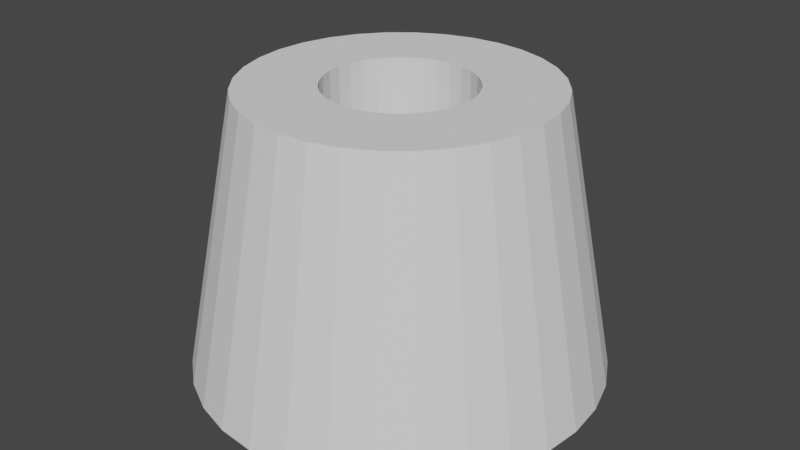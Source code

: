 # Source: Board_Screw_Spacer.blend  (saved by Blender 2.83.18; exported with 4.5.12 LTS)
import bpy
from mathutils import Matrix  # noqa: F401  (used for matrix-valued properties, if any)

bpy.ops.wm.read_factory_settings(use_empty=True)
scene = bpy.context.scene
scene.name = 'Scene'

# ---- collections
col_collection = bpy.data.collections.new('Collection'); scene.collection.children.link(col_collection)

# ---- world
world_world = bpy.data.worlds.new('World'); scene.world = world_world
world_world.use_nodes = True; world_world.node_tree.nodes.clear()
_N = world_world.node_tree.nodes; _L = world_world.node_tree.links
n0 = _N.new('ShaderNodeOutputWorld'); n0.name = 'World Output'; n0.location = (300, 300)
n1 = _N.new('ShaderNodeBackground'); n1.name = 'Background'; n1.location = (10, 300)
n1.inputs[0].default_value = (0.05088, 0.05088, 0.05088, 1.0)
_L.new(n1.outputs[0], n0.inputs[0])
n0.is_active_output = True
world_world.color = (0.05088, 0.05088, 0.05088)
world_world.use_sun_shadow = False
world_world.sun_shadow_jitter_overblur = 0.0

# ---- meshes
me_cylinder = bpy.data.meshes.new('Cylinder')
me_cylinder.from_pydata([(0.0, 1.7, -3.275), (0.0, 1.7, 3.275), (0.3317, 1.667, 3.275), (0.6506, 1.571, -3.275), (0.6506, 1.571, 3.275), (0.9445, 1.413, 3.275), (1.202, 1.202, -3.275), (1.202, 1.202, 3.275), (1.413, 0.9445, 3.275), (1.571, 0.6506, -3.275), (1.571, 0.6506, 3.275), (1.667, 0.3317, -3.275), (1.667, 0.3317, 3.275), (1.7, 1.283e-07, -3.275), (1.7, 1.283e-07, 3.275), (1.667, -0.3317, -3.275), (1.667, -0.3317, 3.275), (1.571, -0.6506, -3.275), (1.571, -0.6506, 3.275), (1.413, -0.9445, -3.275), (1.413, -0.9445, 3.275), (1.202, -1.202, 3.275), (0.9445, -1.413, 3.275), (0.6506, -1.571, -3.275), (0.6506, -1.571, 3.275), (0.3317, -1.667, 3.275), (-5.539e-07, -1.7, -3.275), (-5.539e-07, -1.7, 3.275), (-0.3317, -1.667, -3.275), (-0.3317, -1.667, 3.275), (-0.6506, -1.571, -3.275), (-0.6506, -1.571, 3.275), (-0.9445, -1.413, -3.275), (-0.9445, -1.413, 3.275), (-1.202, -1.202, 3.275), (-1.413, -0.9445, -3.275), (-1.413, -0.9445, 3.275), (-1.571, -0.6506, 3.275), (-1.667, -0.3317, 3.275), (-1.7, 1.642e-06, 3.275), (-1.667, 0.3317, -3.275), (-1.667, 0.3317, 3.275), (-1.571, 0.6506, -3.275), (-1.571, 0.6506, 3.275), (-1.413, 0.9445, -3.275), (-1.413, 0.9445, 3.275), (-1.202, 1.202, 3.275), (-0.9445, 1.413, -3.275), (-0.9445, 1.413, 3.275), (-0.6506, 1.571, 3.275), (-0.3317, 1.667, -3.275), (-0.3317, 1.667, 3.275), (-3.551e-07, 4.781, -3.275), (0.9328, 4.689, -3.275), (0.6865, 3.451, 3.275), (-1.804e-07, 3.519, 3.275), (1.83, 4.417, -3.275), (1.347, 3.251, 3.275), (2.656, 3.975, -3.275), (1.955, 2.926, 3.275), (3.381, 3.381, -3.275), (2.488, 2.488, 3.275), (3.975, 2.656, -3.275), (2.926, 1.955, 3.275), (4.417, 1.83, -3.275), (3.251, 1.347, 3.275), (4.689, 0.9328, -3.275), (3.451, 0.6865, 3.275), (4.781, -5.499e-07, -3.275), (3.519, -2.878e-07, 3.275), (4.689, -0.9328, -3.275), (3.451, -0.6865, 3.275), (4.417, -1.83, -3.275), (3.251, -1.347, 3.275), (3.975, -2.656, -3.275), (2.926, -1.955, 3.275), (3.381, -3.381, -3.275), (2.488, -2.488, 3.275), (2.656, -3.975, -3.275), (1.955, -2.926, 3.275), (1.83, -4.417, -3.275), (1.347, -3.251, 3.275), (0.9328, -4.689, -3.275), (0.6865, -3.451, 3.275), (-1.913e-06, -4.781, -3.275), (-1.327e-06, -3.519, 3.275), (-0.9328, -4.689, -3.275), (-0.6865, -3.451, 3.275), (-1.83, -4.417, -3.275), (-1.347, -3.251, 3.275), (-2.656, -3.975, -3.275), (-1.955, -2.926, 3.275), (-3.381, -3.381, -3.275), (-2.488, -2.488, 3.275), (-3.975, -2.656, -3.275), (-2.926, -1.955, 3.275), (-4.417, -1.83, -3.275), (-3.251, -1.347, 3.275), (-4.689, -0.9328, -3.275), (-3.451, -0.6865, 3.275), (-4.781, 3.706e-06, -3.275), (-3.519, 2.845e-06, 3.275), (-4.689, 0.9328, -3.275), (-3.451, 0.6865, 3.275), (-4.417, 1.83, -3.275), (-3.251, 1.347, 3.275), (-3.975, 2.656, -3.275), (-2.926, 1.955, 3.275), (-3.381, 3.381, -3.275), (-2.488, 2.488, 3.275), (-2.656, 3.975, -3.275), (-1.955, 2.926, 3.275), (-1.83, 4.417, -3.275), (-1.347, 3.251, 3.275), (-0.9328, 4.689, -3.275), (-0.6865, 3.451, 3.275), (0.3317, 1.667, -3.275), (0.9445, 1.413, -3.275), (1.413, 0.9445, -3.275), (1.202, -1.202, -3.275), (0.9445, -1.413, -3.275), (0.3317, -1.667, -3.275), (-1.202, -1.202, -3.275), (-1.571, -0.6506, -3.275), (-1.667, -0.3317, -3.275), (-1.7, 1.642e-06, -3.275), (-1.202, 1.202, -3.275), (-0.6506, 1.571, -3.275)], [], [(33, 34, 93, 91), (47, 126, 108, 110), (18, 20, 75, 73), (122, 32, 90, 92), (2, 4, 57, 54), (19, 17, 72, 74), (45, 46, 109, 107), (3, 116, 53, 56), (31, 33, 91, 89), (126, 44, 106, 108), (16, 18, 73, 71), (32, 30, 88, 90), (17, 15, 70, 72), (43, 45, 107, 105), (1, 2, 54, 55), (29, 31, 89, 87), (44, 42, 104, 106), (116, 0, 52, 53), (14, 16, 71, 69), (30, 28, 86, 88), (15, 13, 68, 70), (41, 43, 105, 103), (27, 29, 87, 85), (42, 40, 102, 104), (12, 14, 69, 67), (28, 26, 84, 86), (13, 11, 66, 68), (39, 41, 103, 101), (25, 27, 85, 83), (40, 125, 100, 102), (12, 10, 9, 11), (10, 12, 67, 65), (26, 121, 82, 84), (52, 55, 54, 53), (53, 54, 57, 56), (56, 57, 59, 58), (58, 59, 61, 60), (60, 61, 63, 62), (62, 63, 65, 64), (64, 65, 67, 66), (66, 67, 69, 68), (68, 69, 71, 70), (70, 71, 73, 72), (72, 73, 75, 74), (74, 75, 77, 76), (76, 77, 79, 78), (78, 79, 81, 80), (80, 81, 83, 82), (82, 83, 85, 84), (84, 85, 87, 86), (86, 87, 89, 88), (88, 89, 91, 90), (90, 91, 93, 92), (92, 93, 95, 94), (94, 95, 97, 96), (96, 97, 99, 98), (98, 99, 101, 100), (100, 101, 103, 102), (102, 103, 105, 104), (104, 105, 107, 106), (106, 107, 109, 108), (108, 109, 111, 110), (110, 111, 113, 112), (112, 113, 115, 114), (114, 115, 55, 52), (117, 3, 56, 58), (46, 48, 111, 109), (119, 19, 74, 76), (4, 5, 59, 57), (35, 122, 92, 94), (20, 21, 77, 75), (127, 47, 110, 112), (34, 36, 95, 93), (6, 117, 58, 60), (48, 49, 113, 111), (120, 119, 76, 78), (5, 7, 61, 59), (123, 35, 94, 96), (21, 22, 79, 77), (50, 127, 112, 114), (36, 37, 97, 95), (118, 6, 60, 62), (49, 51, 115, 113), (23, 120, 78, 80), (7, 8, 63, 61), (124, 123, 96, 98), (22, 24, 81, 79), (0, 50, 114, 52), (37, 38, 99, 97), (9, 118, 62, 64), (51, 1, 55, 115), (121, 23, 80, 82), (8, 10, 65, 63), (125, 124, 98, 100), (24, 25, 83, 81), (38, 39, 101, 99), (11, 9, 64, 66), (27, 25, 121, 26), (41, 39, 125, 40), (5, 4, 3, 117), (21, 20, 19, 119), (36, 34, 122, 35), (49, 48, 47, 127), (14, 12, 11, 13), (29, 27, 26, 28), (43, 41, 40, 42), (7, 5, 117, 6), (22, 21, 119, 120), (37, 36, 35, 123), (51, 49, 127, 50), (16, 14, 13, 15), (31, 29, 28, 30), (45, 43, 42, 44), (8, 7, 6, 118), (24, 22, 120, 23), (38, 37, 123, 124), (2, 1, 0, 116), (1, 51, 50, 0), (18, 16, 15, 17), (33, 31, 30, 32), (46, 45, 44, 126), (10, 8, 118, 9), (25, 24, 23, 121), (39, 38, 124, 125), (4, 2, 116, 3), (20, 18, 17, 19), (34, 33, 32, 122), (48, 46, 126, 47)])
_uv = me_cylinder.uv_layers.new(name='UVMap')
_uv.uv.foreach_set('vector', [0.1167, 0.05045, 0.08029, 0.08029, 0.08029, 0.08029, 0.1167, 0.05045, 0.6167, 0.4496, 0.5803, 0.4197, 0.5803, 0.4197, 0.6167, 0.4496, 0.4717, 0.1582, 0.4496, 0.1167, 0.4496, 0.1167, 0.4717, 0.1582, 0.5803, 0.08029, 0.6167, 0.05045, 0.6167, 0.05045, 0.5803, 0.08029, 0.2968, 0.4854, 0.3418, 0.4717, 0.3418, 0.4717, 0.2968, 0.4854, 0.9496, 0.1167, 0.9717, 0.1582, 0.9717, 0.1582, 0.9496, 0.1167, 0.05045, 0.3833, 0.08029, 0.4197, 0.08029, 0.4197, 0.05045, 0.3833, 0.8418, 0.4717, 0.7968, 0.4854, 0.7968, 0.4854, 0.8418, 0.4717, 0.1582, 0.02827, 0.1167, 0.05045, 0.1167, 0.05045, 0.1582, 0.02827, 0.5803, 0.4197, 0.5504, 0.3833, 0.5504, 0.3833, 0.5803, 0.4197, 0.4854, 0.2032, 0.4717, 0.1582, 0.4717, 0.1582, 0.4854, 0.2032, 0.6167, 0.05045, 0.6582, 0.02827, 0.6582, 0.02827, 0.6167, 0.05045, 0.9717, 0.1582, 0.9854, 0.2032, 0.9854, 0.2032, 0.9717, 0.1582, 0.02827, 0.3418, 0.05045, 0.3833, 0.05045, 0.3833, 0.02827, 0.3418, 0.25, 0.49, 0.2968, 0.4854, 0.2968, 0.4854, 0.25, 0.49, 0.2032, 0.01461, 0.1582, 0.02827, 0.1582, 0.02827, 0.2032, 0.01461, 0.5504, 0.3833, 0.5283, 0.3418, 0.5283, 0.3418, 0.5504, 0.3833, 0.7968, 0.4854, 0.75, 0.49, 0.75, 0.49, 0.7968, 0.4854, 0.49, 0.25, 0.4854, 0.2032, 0.4854, 0.2032, 0.49, 0.25, 0.6582, 0.02827, 0.7032, 0.01461, 0.7032, 0.01461, 0.6582, 0.02827, 0.9854, 0.2032, 0.99, 0.25, 0.99, 0.25, 0.9854, 0.2032, 0.01461, 0.2968, 0.02827, 0.3418, 0.02827, 0.3418, 0.01461, 0.2968, 0.25, 0.01, 0.2032, 0.01461, 0.2032, 0.01461, 0.25, 0.01, 0.5283, 0.3418, 0.5146, 0.2968, 0.5146, 0.2968, 0.5283, 0.3418, 0.4854, 0.2968, 0.49, 0.25, 0.49, 0.25, 0.4854, 0.2968, 0.7032, 0.01461, 0.75, 0.01, 0.75, 0.01, 0.7032, 0.01461, 0.99, 0.25, 0.9854, 0.2968, 0.9854, 0.2968, 0.99, 0.25, 0.01, 0.25, 0.01461, 0.2968, 0.01461, 0.2968, 0.01, 0.25, 0.2968, 0.01461, 0.25, 0.01, 0.25, 0.01, 0.2968, 0.01461, 0.5146, 0.2968, 0.51, 0.25, 0.51, 0.25, 0.5146, 0.2968, 0.4854, 0.2968, 0.4717, 0.3418, 0.4717, 0.3418, 0.4854, 0.2968, 0.4717, 0.3418, 0.4854, 0.2968, 0.4854, 0.2968, 0.4717, 0.3418, 0.75, 0.01, 0.7968, 0.01461, 0.7968, 0.01461, 0.75, 0.01, 1.0, 0.5, 1.0, 1.0, 0.9688, 1.0, 0.9688, 0.5, 0.9688, 0.5, 0.9688, 1.0, 0.9375, 1.0, 0.9375, 0.5, 0.9375, 0.5, 0.9375, 1.0, 0.9062, 1.0, 0.9062, 0.5, 0.9062, 0.5, 0.9062, 1.0, 0.875, 1.0, 0.875, 0.5, 0.875, 0.5, 0.875, 1.0, 0.8438, 1.0, 0.8438, 0.5, 0.8438, 0.5, 0.8438, 1.0, 0.8125, 1.0, 0.8125, 0.5, 0.8125, 0.5, 0.8125, 1.0, 0.7812, 1.0, 0.7812, 0.5, 0.7812, 0.5, 0.7812, 1.0, 0.75, 1.0, 0.75, 0.5, 0.75, 0.5, 0.75, 1.0, 0.7188, 1.0, 0.7188, 0.5, 0.7188, 0.5, 0.7188, 1.0, 0.6875, 1.0, 0.6875, 0.5, 0.6875, 0.5, 0.6875, 1.0, 0.6562, 1.0, 0.6562, 0.5, 0.6562, 0.5, 0.6562, 1.0, 0.625, 1.0, 0.625, 0.5, 0.625, 0.5, 0.625, 1.0, 0.5938, 1.0, 0.5938, 0.5, 0.5938, 0.5, 0.5938, 1.0, 0.5625, 1.0, 0.5625, 0.5, 0.5625, 0.5, 0.5625, 1.0, 0.5312, 1.0, 0.5312, 0.5, 0.5312, 0.5, 0.5312, 1.0, 0.5, 1.0, 0.5, 0.5, 0.5, 0.5, 0.5, 1.0, 0.4688, 1.0, 0.4688, 0.5, 0.4688, 0.5, 0.4688, 1.0, 0.4375, 1.0, 0.4375, 0.5, 0.4375, 0.5, 0.4375, 1.0, 0.4062, 1.0, 0.4062, 0.5, 0.4062, 0.5, 0.4062, 1.0, 0.375, 1.0, 0.375, 0.5, 0.375, 0.5, 0.375, 1.0, 0.3438, 1.0, 0.3438, 0.5, 0.3438, 0.5, 0.3438, 1.0, 0.3125, 1.0, 0.3125, 0.5, 0.3125, 0.5, 0.3125, 1.0, 0.2812, 1.0, 0.2812, 0.5, 0.2812, 0.5, 0.2812, 1.0, 0.25, 1.0, 0.25, 0.5, 0.25, 0.5, 0.25, 1.0, 0.2188, 1.0, 0.2188, 0.5, 0.2188, 0.5, 0.2188, 1.0, 0.1875, 1.0, 0.1875, 0.5, 0.1875, 0.5, 0.1875, 1.0, 0.1562, 1.0, 0.1562, 0.5, 0.1562, 0.5, 0.1562, 1.0, 0.125, 1.0, 0.125, 0.5, 0.125, 0.5, 0.125, 1.0, 0.09375, 1.0, 0.09375, 0.5, 0.09375, 0.5, 0.09375, 1.0, 0.0625, 1.0, 0.0625, 0.5, 0.0625, 0.5, 0.0625, 1.0, 0.03125, 1.0, 0.03125, 0.5, 0.03125, 0.5, 0.03125, 1.0, 0.0, 1.0, 0.0, 0.5, 0.8833, 0.4496, 0.8418, 0.4717, 0.8418, 0.4717, 0.8833, 0.4496, 0.08029, 0.4197, 0.1167, 0.4496, 0.1167, 0.4496, 0.08029, 0.4197, 0.9197, 0.08029, 0.9496, 0.1167, 0.9496, 0.1167, 0.9197, 0.08029, 0.3418, 0.4717, 0.3833, 0.4496, 0.3833, 0.4496, 0.3418, 0.4717, 0.5504, 0.1167, 0.5803, 0.08029, 0.5803, 0.08029, 0.5504, 0.1167, 0.4496, 0.1167, 0.4197, 0.08029, 0.4197, 0.08029, 0.4496, 0.1167, 0.6582, 0.4717, 0.6167, 0.4496, 0.6167, 0.4496, 0.6582, 0.4717, 0.08029, 0.08029, 0.05045, 0.1167, 0.05045, 0.1167, 0.08029, 0.08029, 0.9197, 0.4197, 0.8833, 0.4496, 0.8833, 0.4496, 0.9197, 0.4197, 0.1167, 0.4496, 0.1582, 0.4717, 0.1582, 0.4717, 0.1167, 0.4496, 0.8833, 0.05045, 0.9197, 0.08029, 0.9197, 0.08029, 0.8833, 0.05045, 0.3833, 0.4496, 0.4197, 0.4197, 0.4197, 0.4197, 0.3833, 0.4496, 0.5283, 0.1582, 0.5504, 0.1167, 0.5504, 0.1167, 0.5283, 0.1582, 0.4197, 0.08029, 0.3833, 0.05045, 0.3833, 0.05045, 0.4197, 0.08029, 0.7032, 0.4854, 0.6582, 0.4717, 0.6582, 0.4717, 0.7032, 0.4854, 0.05045, 0.1167, 0.02827, 0.1582, 0.02827, 0.1582, 0.05045, 0.1167, 0.9496, 0.3833, 0.9197, 0.4197, 0.9197, 0.4197, 0.9496, 0.3833, 0.1582, 0.4717, 0.2032, 0.4854, 0.2032, 0.4854, 0.1582, 0.4717, 0.8418, 0.02827, 0.8833, 0.05045, 0.8833, 0.05045, 0.8418, 0.02827, 0.4197, 0.4197, 0.4496, 0.3833, 0.4496, 0.3833, 0.4197, 0.4197, 0.5146, 0.2032, 0.5283, 0.1582, 0.5283, 0.1582, 0.5146, 0.2032, 0.3833, 0.05045, 0.3418, 0.02827, 0.3418, 0.02827, 0.3833, 0.05045, 0.75, 0.49, 0.7032, 0.4854, 0.7032, 0.4854, 0.75, 0.49, 0.02827, 0.1582, 0.01461, 0.2032, 0.01461, 0.2032, 0.02827, 0.1582, 0.9717, 0.3418, 0.9496, 0.3833, 0.9496, 0.3833, 0.9717, 0.3418, 0.2032, 0.4854, 0.25, 0.49, 0.25, 0.49, 0.2032, 0.4854, 0.7968, 0.01461, 0.8418, 0.02827, 0.8418, 0.02827, 0.7968, 0.01461, 0.4496, 0.3833, 0.4717, 0.3418, 0.4717, 0.3418, 0.4496, 0.3833, 0.51, 0.25, 0.5146, 0.2032, 0.5146, 0.2032, 0.51, 0.25, 0.3418, 0.02827, 0.2968, 0.01461, 0.2968, 0.01461, 0.3418, 0.02827, 0.01461, 0.2032, 0.01, 0.25, 0.01, 0.25, 0.01461, 0.2032, 0.9854, 0.2968, 0.9717, 0.3418, 0.9717, 0.3418, 0.9854, 0.2968, 0.25, 0.01, 0.2968, 0.01461, 0.2968, 0.01461, 0.25, 0.01, 0.01461, 0.2968, 0.01, 0.25, 0.01, 0.25, 0.01461, 0.2968, 0.3833, 0.4496, 0.3418, 0.4717, 0.3418, 0.4717, 0.3833, 0.4496, 0.4197, 0.08029, 0.4496, 0.1167, 0.4496, 0.1167, 0.4197, 0.08029, 0.05045, 0.1167, 0.08029, 0.08029, 0.08029, 0.08029, 0.05045, 0.1167, 0.1582, 0.4717, 0.1167, 0.4496, 0.1167, 0.4496, 0.1582, 0.4717, 0.49, 0.25, 0.4854, 0.2968, 0.4854, 0.2968, 0.49, 0.25, 0.2032, 0.01461, 0.25, 0.01, 0.25, 0.01, 0.2032, 0.01461, 0.02827, 0.3418, 0.01461, 0.2968, 0.01461, 0.2968, 0.02827, 0.3418, 0.4197, 0.4197, 0.3833, 0.4496, 0.3833, 0.4496, 0.4197, 0.4197, 0.3833, 0.05045, 0.4197, 0.08029, 0.4197, 0.08029, 0.3833, 0.05045, 0.02827, 0.1582, 0.05045, 0.1167, 0.05045, 0.1167, 0.02827, 0.1582, 0.2032, 0.4854, 0.1582, 0.4717, 0.1582, 0.4717, 0.2032, 0.4854, 0.4854, 0.2032, 0.49, 0.25, 0.49, 0.25, 0.4854, 0.2032, 0.1582, 0.02827, 0.2032, 0.01461, 0.2032, 0.01461, 0.1582, 0.02827, 0.05045, 0.3833, 0.02827, 0.3418, 0.02827, 0.3418, 0.05045, 0.3833, 0.4496, 0.3833, 0.4197, 0.4197, 0.4197, 0.4197, 0.4496, 0.3833, 0.3418, 0.02827, 0.3833, 0.05045, 0.3833, 0.05045, 0.3418, 0.02827, 0.01461, 0.2032, 0.02827, 0.1582, 0.02827, 0.1582, 0.01461, 0.2032, 0.2968, 0.4854, 0.25, 0.49, 0.25, 0.49, 0.2968, 0.4854, 0.25, 0.49, 0.2032, 0.4854, 0.2032, 0.4854, 0.25, 0.49, 0.4717, 0.1582, 0.4854, 0.2032, 0.4854, 0.2032, 0.4717, 0.1582, 0.1167, 0.05045, 0.1582, 0.02827, 0.1582, 0.02827, 0.1167, 0.05045, 0.08029, 0.4197, 0.05045, 0.3833, 0.05045, 0.3833, 0.08029, 0.4197, 0.4717, 0.3418, 0.4496, 0.3833, 0.4496, 0.3833, 0.4717, 0.3418, 0.2968, 0.01461, 0.3418, 0.02827, 0.3418, 0.02827, 0.2968, 0.01461, 0.01, 0.25, 0.01461, 0.2032, 0.01461, 0.2032, 0.01, 0.25, 0.3418, 0.4717, 0.2968, 0.4854, 0.2968, 0.4854, 0.3418, 0.4717, 0.4496, 0.1167, 0.4717, 0.1582, 0.4717, 0.1582, 0.4496, 0.1167, 0.08029, 0.08029, 0.1167, 0.05045, 0.1167, 0.05045, 0.08029, 0.08029, 0.1167, 0.4496, 0.08029, 0.4197, 0.08029, 0.4197, 0.1167, 0.4496])
me_cylinder.use_remesh_fix_poles = True
me_cylinder.use_remesh_preserve_attributes = False
me_cylinder.use_mirror_vertex_groups = False
me_cylinder.update()

# ---- objects
ob_cylinder = bpy.data.objects.new('Cylinder', me_cylinder)

# ---- transforms, parenting, visibility, modifiers, constraints
ob_cylinder.location = (0.0, 0.0, 0.0)
ob_cylinder.lineart.crease_threshold = 0.0

# ---- collection membership
col_collection.objects.link(ob_cylinder)

# ---- scene / render settings (as saved in the file)
scene.frame_start = 1; scene.frame_end = 250; scene.frame_set(1)
scene.render.engine = 'BLENDER_EEVEE_NEXT'
scene.cycles.use_denoising = False
scene.cycles.samples = 128
scene.cycles.sampling_pattern = 'TABULATED_SOBOL'
scene.cycles.use_adaptive_sampling = False
scene.cycles.use_light_tree = False
scene.view_settings.view_transform = 'Filmic'
scene.unit_settings.scale_length = 0.001
bpy.context.view_layer.update()

# ---- added for rendering (the .blend has no active camera and no usable light): camera, sun
cam_auto = bpy.data.cameras.new('AutoCamera')
cam_auto.lens = 50.0
cam_auto.sensor_width = 36.0
cam_auto.clip_end = 1000.0
ob_auto_camera = bpy.data.objects.new('AutoCamera', cam_auto)
scene.collection.objects.link(ob_auto_camera)
ob_auto_camera.location = (13.9026, -16.6831, 11.1221)
ob_auto_camera.rotation_euler = (1.09748, -7.21219e-08, 0.694738)
scene.camera = ob_auto_camera
light_auto_sun = bpy.data.lights.new('AutoSun', 'SUN')
light_auto_sun.energy = 3.0
light_auto_sun.angle = 0.0523599
ob_auto_sun = bpy.data.objects.new('AutoSun', light_auto_sun)
scene.collection.objects.link(ob_auto_sun)
ob_auto_sun.rotation_euler = (0.872665, 0.174533, 0.523599)
bpy.context.view_layer.update()
